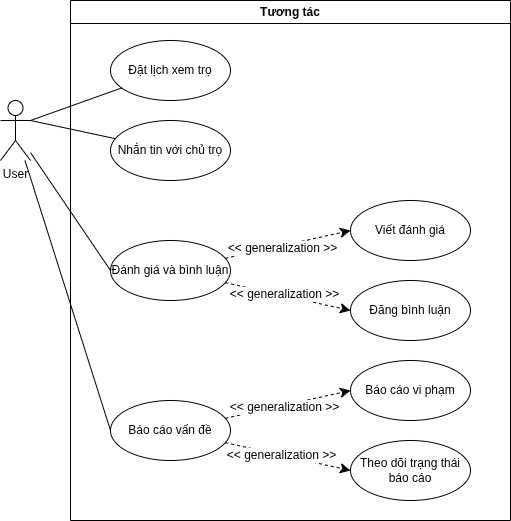

The diagram above was exported from draw.io. Its source (the exported page's mxGraphModel, read from the mxfile embedded in the PNG):
<mxGraphModel dx="1301" dy="784" grid="1" gridSize="10" guides="1" tooltips="1" connect="1" arrows="1" fold="1" page="1" pageScale="1" pageWidth="850" pageHeight="1100" math="0" shadow="0">
  <root>
    <mxCell id="AhfRdGohNPT78gq5sTkm-0" />
    <mxCell id="AhfRdGohNPT78gq5sTkm-1" parent="AhfRdGohNPT78gq5sTkm-0" />
    <mxCell id="AhfRdGohNPT78gq5sTkm-2" value="Tương tác" style="swimlane;whiteSpace=wrap;html=1;" parent="AhfRdGohNPT78gq5sTkm-1" vertex="1">
      <mxGeometry x="160" y="200" width="440" height="520" as="geometry">
        <mxRectangle x="560" y="560" width="100" height="30" as="alternateBounds" />
      </mxGeometry>
    </mxCell>
    <mxCell id="AhfRdGohNPT78gq5sTkm-3" value="Đặt lịch xem trọ" style="ellipse;whiteSpace=wrap;html=1;" parent="AhfRdGohNPT78gq5sTkm-2" vertex="1">
      <mxGeometry x="40" y="40" width="120" height="60" as="geometry" />
    </mxCell>
    <mxCell id="AhfRdGohNPT78gq5sTkm-4" value="Nhắn tin với chủ trọ" style="ellipse;whiteSpace=wrap;html=1;" parent="AhfRdGohNPT78gq5sTkm-2" vertex="1">
      <mxGeometry x="40" y="120" width="120" height="60" as="geometry" />
    </mxCell>
    <mxCell id="9arW5Qa5vSAPkjXoDd68-4" style="edgeStyle=none;curved=0;rounded=0;orthogonalLoop=1;jettySize=auto;html=1;entryX=0;entryY=0.5;entryDx=0;entryDy=0;fontSize=12;startSize=8;endSize=8;dashed=1;" parent="AhfRdGohNPT78gq5sTkm-2" source="9arW5Qa5vSAPkjXoDd68-0" target="9arW5Qa5vSAPkjXoDd68-2" edge="1">
      <mxGeometry relative="1" as="geometry" />
    </mxCell>
    <mxCell id="9arW5Qa5vSAPkjXoDd68-5" value="&amp;lt;&amp;lt; generalization &amp;gt;&amp;gt;" style="edgeLabel;html=1;align=center;verticalAlign=middle;resizable=0;points=[];fontSize=12;" parent="9arW5Qa5vSAPkjXoDd68-4" connectable="0" vertex="1">
      <mxGeometry x="-0.0929" y="-2" relative="1" as="geometry">
        <mxPoint as="offset" />
      </mxGeometry>
    </mxCell>
    <mxCell id="9arW5Qa5vSAPkjXoDd68-6" style="edgeStyle=none;curved=0;rounded=0;orthogonalLoop=1;jettySize=auto;html=1;entryX=0;entryY=0.5;entryDx=0;entryDy=0;fontSize=12;startSize=8;endSize=8;dashed=1;" parent="AhfRdGohNPT78gq5sTkm-2" source="9arW5Qa5vSAPkjXoDd68-0" target="9arW5Qa5vSAPkjXoDd68-3" edge="1">
      <mxGeometry relative="1" as="geometry" />
    </mxCell>
    <mxCell id="9arW5Qa5vSAPkjXoDd68-7" value="&amp;lt;&amp;lt; generalization &amp;gt;&amp;gt;" style="edgeLabel;html=1;align=center;verticalAlign=middle;resizable=0;points=[];fontSize=12;" parent="9arW5Qa5vSAPkjXoDd68-6" connectable="0" vertex="1">
      <mxGeometry x="-0.0624" y="2" relative="1" as="geometry">
        <mxPoint as="offset" />
      </mxGeometry>
    </mxCell>
    <mxCell id="9arW5Qa5vSAPkjXoDd68-0" value="Đánh giá và bình luận" style="ellipse;whiteSpace=wrap;html=1;" parent="AhfRdGohNPT78gq5sTkm-2" vertex="1">
      <mxGeometry x="40" y="240" width="120" height="60" as="geometry" />
    </mxCell>
    <mxCell id="9arW5Qa5vSAPkjXoDd68-10" style="edgeStyle=none;curved=0;rounded=0;orthogonalLoop=1;jettySize=auto;html=1;entryX=0;entryY=0.5;entryDx=0;entryDy=0;fontSize=12;startSize=8;endSize=8;dashed=1;" parent="AhfRdGohNPT78gq5sTkm-2" source="9arW5Qa5vSAPkjXoDd68-1" target="9arW5Qa5vSAPkjXoDd68-8" edge="1">
      <mxGeometry relative="1" as="geometry" />
    </mxCell>
    <mxCell id="9arW5Qa5vSAPkjXoDd68-12" value="&amp;lt;&amp;lt; generalization &amp;gt;&amp;gt;" style="edgeLabel;html=1;align=center;verticalAlign=middle;resizable=0;points=[];fontSize=12;" parent="9arW5Qa5vSAPkjXoDd68-10" connectable="0" vertex="1">
      <mxGeometry x="-0.0624" y="-2" relative="1" as="geometry">
        <mxPoint as="offset" />
      </mxGeometry>
    </mxCell>
    <mxCell id="9arW5Qa5vSAPkjXoDd68-11" style="edgeStyle=none;curved=0;rounded=0;orthogonalLoop=1;jettySize=auto;html=1;entryX=0;entryY=0.5;entryDx=0;entryDy=0;fontSize=12;startSize=8;endSize=8;dashed=1;" parent="AhfRdGohNPT78gq5sTkm-2" source="9arW5Qa5vSAPkjXoDd68-1" target="9arW5Qa5vSAPkjXoDd68-9" edge="1">
      <mxGeometry relative="1" as="geometry" />
    </mxCell>
    <mxCell id="9arW5Qa5vSAPkjXoDd68-13" value="&amp;lt;&amp;lt; generalization &amp;gt;&amp;gt;" style="edgeLabel;html=1;align=center;verticalAlign=middle;resizable=0;points=[];fontSize=12;" parent="9arW5Qa5vSAPkjXoDd68-11" connectable="0" vertex="1">
      <mxGeometry x="-0.2536" y="-2" relative="1" as="geometry">
        <mxPoint x="9" as="offset" />
      </mxGeometry>
    </mxCell>
    <mxCell id="9arW5Qa5vSAPkjXoDd68-1" value="Báo cáo vấn đề" style="ellipse;whiteSpace=wrap;html=1;" parent="AhfRdGohNPT78gq5sTkm-2" vertex="1">
      <mxGeometry x="40" y="400" width="120" height="60" as="geometry" />
    </mxCell>
    <mxCell id="9arW5Qa5vSAPkjXoDd68-2" value="Viết đánh giá" style="ellipse;whiteSpace=wrap;html=1;" parent="AhfRdGohNPT78gq5sTkm-2" vertex="1">
      <mxGeometry x="280" y="200" width="120" height="60" as="geometry" />
    </mxCell>
    <mxCell id="9arW5Qa5vSAPkjXoDd68-3" value="Đăng bình luận" style="ellipse;whiteSpace=wrap;html=1;" parent="AhfRdGohNPT78gq5sTkm-2" vertex="1">
      <mxGeometry x="280" y="280" width="120" height="60" as="geometry" />
    </mxCell>
    <mxCell id="9arW5Qa5vSAPkjXoDd68-8" value="Báo cáo vi phạm" style="ellipse;whiteSpace=wrap;html=1;" parent="AhfRdGohNPT78gq5sTkm-2" vertex="1">
      <mxGeometry x="280" y="360" width="120" height="60" as="geometry" />
    </mxCell>
    <mxCell id="9arW5Qa5vSAPkjXoDd68-9" value="Theo dõi trạng thái báo cáo" style="ellipse;whiteSpace=wrap;html=1;" parent="AhfRdGohNPT78gq5sTkm-2" vertex="1">
      <mxGeometry x="280" y="440" width="120" height="60" as="geometry" />
    </mxCell>
    <mxCell id="9arW5Qa5vSAPkjXoDd68-14" style="edgeStyle=none;curved=0;rounded=0;orthogonalLoop=1;jettySize=auto;html=1;entryX=0;entryY=0.5;entryDx=0;entryDy=0;fontSize=12;startSize=8;endSize=8;endArrow=none;startFill=0;" parent="AhfRdGohNPT78gq5sTkm-1" source="AhfRdGohNPT78gq5sTkm-5" target="9arW5Qa5vSAPkjXoDd68-0" edge="1">
      <mxGeometry relative="1" as="geometry" />
    </mxCell>
    <mxCell id="9arW5Qa5vSAPkjXoDd68-15" style="edgeStyle=none;curved=0;rounded=0;orthogonalLoop=1;jettySize=auto;html=1;entryX=0;entryY=0.5;entryDx=0;entryDy=0;fontSize=12;startSize=8;endSize=8;endArrow=none;startFill=0;" parent="AhfRdGohNPT78gq5sTkm-1" source="AhfRdGohNPT78gq5sTkm-5" target="9arW5Qa5vSAPkjXoDd68-1" edge="1">
      <mxGeometry relative="1" as="geometry" />
    </mxCell>
    <mxCell id="AhfRdGohNPT78gq5sTkm-5" value="User" style="shape=umlActor;verticalLabelPosition=bottom;verticalAlign=top;html=1;outlineConnect=0;" parent="AhfRdGohNPT78gq5sTkm-1" vertex="1">
      <mxGeometry x="90" y="300" width="30" height="60" as="geometry" />
    </mxCell>
    <mxCell id="AhfRdGohNPT78gq5sTkm-6" style="edgeStyle=none;curved=0;rounded=0;orthogonalLoop=1;jettySize=auto;html=1;entryX=1;entryY=0.3333333333333333;entryDx=0;entryDy=0;entryPerimeter=0;fontSize=12;startSize=8;endSize=8;endArrow=none;startFill=0;" parent="AhfRdGohNPT78gq5sTkm-1" source="AhfRdGohNPT78gq5sTkm-3" target="AhfRdGohNPT78gq5sTkm-5" edge="1">
      <mxGeometry relative="1" as="geometry" />
    </mxCell>
    <mxCell id="AhfRdGohNPT78gq5sTkm-7" style="edgeStyle=none;curved=0;rounded=0;orthogonalLoop=1;jettySize=auto;html=1;entryX=1;entryY=0.3333333333333333;entryDx=0;entryDy=0;entryPerimeter=0;fontSize=12;startSize=8;endSize=8;endArrow=none;startFill=0;" parent="AhfRdGohNPT78gq5sTkm-1" source="AhfRdGohNPT78gq5sTkm-4" target="AhfRdGohNPT78gq5sTkm-5" edge="1">
      <mxGeometry relative="1" as="geometry" />
    </mxCell>
  </root>
</mxGraphModel>